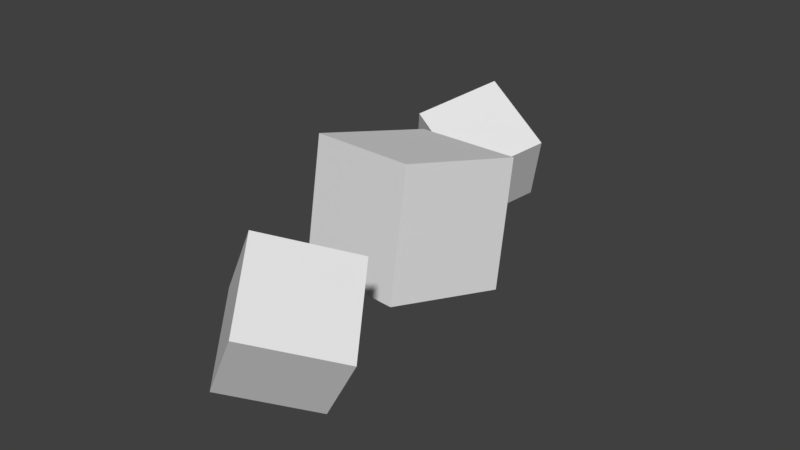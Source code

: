# Source: animtry.blend  (saved by Blender 2.80.75; exported with 4.5.12 LTS)
import bpy
from mathutils import Matrix  # noqa: F401  (used for matrix-valued properties, if any)

bpy.ops.wm.read_factory_settings(use_empty=True)
scene = bpy.context.scene
scene.name = 'Scene'

# ---- collections
col_collection_1 = bpy.data.collections.new('Collection 1'); scene.collection.children.link(col_collection_1)

# ---- materials (node trees are filled in below, after node groups)
mat_material = bpy.data.materials.new('Material')
mat_material.alpha_threshold = 0.0
mat_material.roughness = 0.5
mat_material.line_color = (0.0, 0.0, 0.0, 1.0)

# ---- material node trees

# ---- world
world_world = bpy.data.worlds.new('World'); scene.world = world_world
world_world.color = (0.05088, 0.05088, 0.05088)
world_world.use_sun_shadow = False
world_world.sun_shadow_jitter_overblur = 0.0

# ---- meshes
me_cube = bpy.data.meshes.new('Cube')
me_cube.from_pydata([(1.0, 1.0, -1.0), (1.0, -1.0, -1.0), (-1.0, -1.0, -1.0), (-1.0, 1.0, -1.0), (1.0, 1.0, 1.0), (1.0, -1.0, 1.0), (-1.0, -1.0, 1.0), (-1.0, 1.0, 1.0)], [], [(0, 1, 2, 3), (4, 7, 6, 5), (0, 4, 5, 1), (1, 5, 6, 2), (2, 6, 7, 3), (4, 0, 3, 7)])
me_cube.materials.append(mat_material)
me_cube.use_remesh_preserve_volume = False
me_cube.use_remesh_preserve_attributes = False
me_cube.use_mirror_vertex_groups = False
me_cube.update()
me_cube_001 = bpy.data.meshes.new('Cube.001')
me_cube_001.from_pydata([(1.0, 1.0, -1.0), (1.0, -1.0, -1.0), (-1.0, -1.0, -1.0), (-1.0, 1.0, -1.0), (1.0, 1.0, 1.0), (1.0, -1.0, 1.0), (-1.0, -1.0, 1.0), (-1.0, 1.0, 1.0)], [], [(0, 1, 2, 3), (4, 7, 6, 5), (0, 4, 5, 1), (1, 5, 6, 2), (2, 6, 7, 3), (4, 0, 3, 7)])
me_cube_001.materials.append(mat_material)
me_cube_001.use_remesh_preserve_volume = False
me_cube_001.use_remesh_preserve_attributes = False
me_cube_001.use_mirror_vertex_groups = False
me_cube_001.update()
me_cube_002 = bpy.data.meshes.new('Cube.002')
me_cube_002.from_pydata([(1.0, 1.0, -1.0), (1.0, -1.0, -1.0), (-1.0, -1.0, -1.0), (-1.0, 1.0, -1.0), (1.0, 1.0, 1.0), (1.0, -1.0, 1.0), (-1.0, -1.0, 1.0), (-1.0, 1.0, 1.0)], [], [(0, 1, 2, 3), (4, 7, 6, 5), (0, 4, 5, 1), (1, 5, 6, 2), (2, 6, 7, 3), (4, 0, 3, 7)])
me_cube_002.materials.append(mat_material)
me_cube_002.use_remesh_preserve_volume = False
me_cube_002.use_remesh_preserve_attributes = False
me_cube_002.use_mirror_vertex_groups = False
me_cube_002.update()

# ---- objects
ob_cube = bpy.data.objects.new('Cube', me_cube)
ob_cube_001 = bpy.data.objects.new('Cube.001', me_cube_001)
ob_cube_002 = bpy.data.objects.new('Cube.002', me_cube_002)

# ---- transforms, parenting, visibility, modifiers, constraints
ob_cube.location = (-2.053, 3.714, 2.782)
ob_cube.rotation_euler = (-0.2148, -0.09728, -0.1949)
ob_cube.scale = (1.387, 1.387, 1.387)
ob_cube.lock_rotations_4d = False
ob_cube.empty_display_type = 'ARROWS'
ob_cube.lineart.crease_threshold = 0.0
ob_cube_001.location = (-0.627, -1.124, 3.015)
ob_cube_001.rotation_euler = (-0.5194, -0.9641, -0.3565)
ob_cube_001.lock_rotations_4d = False
ob_cube_001.empty_display_type = 'ARROWS'
ob_cube_001.lineart.crease_threshold = 0.0
ob_cube_002.location = (-3.089, 7.469, 2.524)
ob_cube_002.rotation_euler = (-1.098, -1.027, -0.8356)
ob_cube_002.lock_rotations_4d = False
ob_cube_002.empty_display_type = 'ARROWS'
ob_cube_002.lineart.crease_threshold = 0.0

# ---- collection membership
col_collection_1.objects.link(ob_cube)
col_collection_1.objects.link(ob_cube_001)
col_collection_1.objects.link(ob_cube_002)

# ---- scene / render settings (as saved in the file)
scene.frame_start = 1; scene.frame_end = 250; scene.frame_set(180)
scene.render.engine = 'CYCLES'
scene.render.resolution_percentage = 50
scene.render.dither_intensity = 0.0
scene.cycles.use_denoising = False
scene.cycles.samples = 200
scene.cycles.sampling_pattern = 'TABULATED_SOBOL'
scene.cycles.use_adaptive_sampling = False
scene.cycles.use_light_tree = False
scene.cycles.use_animated_seed = True
scene.view_settings.view_transform = 'Standard'
bpy.context.view_layer.update()

# ---- added for rendering (the .blend has no active camera and no usable light): camera, sun
cam_auto = bpy.data.cameras.new('AutoCamera')
cam_auto.lens = 50.0
cam_auto.sensor_width = 36.0
cam_auto.clip_end = 1000.0
ob_auto_camera = bpy.data.objects.new('AutoCamera', cam_auto)
scene.collection.objects.link(ob_auto_camera)
ob_auto_camera.location = (10.7391, -11.8998, 12.8231)
ob_auto_camera.rotation_euler = (1.09748, -7.21219e-08, 0.694738)
scene.camera = ob_auto_camera
light_auto_sun = bpy.data.lights.new('AutoSun', 'SUN')
light_auto_sun.energy = 3.0
light_auto_sun.angle = 0.0523599
ob_auto_sun = bpy.data.objects.new('AutoSun', light_auto_sun)
scene.collection.objects.link(ob_auto_sun)
ob_auto_sun.rotation_euler = (0.872665, 0.174533, 0.523599)
bpy.context.view_layer.update()
